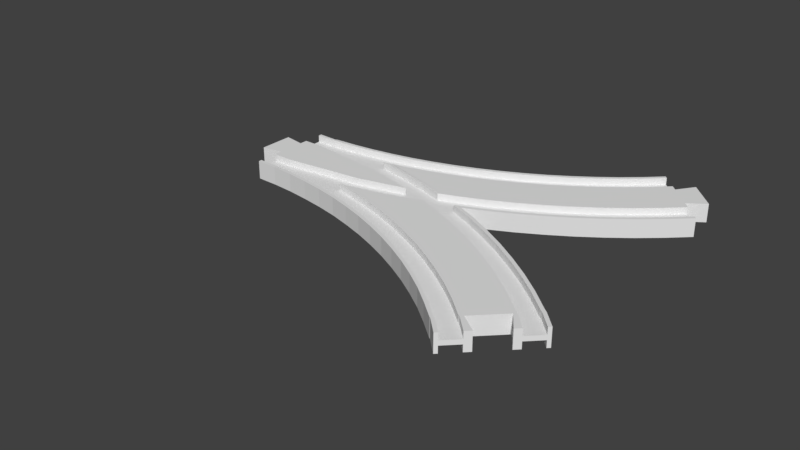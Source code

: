 # Source: eight_R.blend  (saved by Blender 2.78.0; exported with 4.5.12 LTS)
import bpy
from mathutils import Matrix  # noqa: F401  (used for matrix-valued properties, if any)

bpy.ops.wm.read_factory_settings(use_empty=True)
scene = bpy.context.scene
scene.name = 'Scene'

# ---- collections
col_collection_1 = bpy.data.collections.new('Collection 1'); scene.collection.children.link(col_collection_1)

# ---- world
world_world = bpy.data.worlds.new('World'); scene.world = world_world
world_world.color = (0.05088, 0.05088, 0.05088)
world_world.use_sun_shadow = False
world_world.sun_shadow_jitter_overblur = 0.0
world_world.cycles.sampling_method = 'MANUAL'

# ---- meshes
me_circle_005 = bpy.data.meshes.new('Circle.005')
me_circle_005.from_pydata([(88.1, -216.2, 1.0), (78.66, -219.9, 1.0), (78.66, -219.9, 4.0), (88.1, -216.2, 4.0), (86.29, -208.3, 1.0), (75.97, -212.3, 1.0), (88.36, -215.5, 1.0), (67.78, -223.4, 1.0), (67.78, -223.4, 4.0), (79.17, -221.3, 4.0), (87.37, -218.1, 4.0), (92.84, -205.4, 1.0), (86.29, -208.3, 4.0), (75.97, -212.3, 4.0), (65.46, -215.8, 1.0), (56.74, -226.5, 1.0), (56.74, -226.5, 4.0), (68.22, -224.9, 4.0), (92.84, -205.4, 4.0), (65.46, -215.8, 4.0), (79.02, -190.8, 4.0), (69.56, -194.4, 4.0), (54.79, -218.7, 1.0), (45.55, -229.0, 1.0), (45.55, -229.0, 4.0), (57.1, -228.0, 4.0), (79.17, -221.3, 0.0), (87.37, -218.1, 0.0), (88.29, -186.7, 4.0), (93.03, -205.0, 4.0), (54.79, -218.7, 4.0), (59.94, -197.6, 4.0), (79.02, -190.8, 1.0), (69.56, -194.4, 1.0), (43.99, -221.2, 1.0), (34.26, -231.0, 1.0), (34.26, -231.0, 4.0), (45.85, -230.5, 4.0), (68.22, -224.9, 0.0), (97.34, -182.1, 4.0), (88.29, -186.7, 1.0), (43.99, -221.2, 4.0), (50.17, -200.3, 4.0), (59.94, -197.6, 1.0), (75.96, -183.4, 1.0), (66.87, -186.9, 1.0), (33.09, -223.1, 1.0), (22.89, -232.4, 1.0), (22.89, -232.4, 4.0), (34.48, -232.5, 4.0), (57.1, -228.0, 0.0), (106.2, -177.1, 4.0), (97.34, -182.1, 1.0), (84.86, -179.4, 1.0), (33.09, -223.1, 4.0), (40.28, -202.5, 4.0), (50.17, -200.3, 1.0), (57.62, -189.9, 1.0), (75.96, -183.4, 4.0), (66.87, -186.9, 4.0), (22.1, -224.4, 1.0), (11.46, -233.2, 1.0), (11.46, -233.2, 4.0), (23.03, -233.9, 4.0), (45.85, -230.5, 0.0), (110.4, -174.4, 4.0), (110.1, -174.9, 4.0), (106.2, -177.1, 1.0), (93.57, -175.1, 1.0), (84.86, -179.4, 4.0), (22.1, -224.4, 4.0), (30.3, -204.3, 4.0), (40.28, -202.5, 1.0), (48.23, -192.5, 1.0), (57.62, -189.9, 4.0), (75.38, -182.0, 4.0), (66.36, -185.5, 4.0), (11.06, -225.2, 1.0), (9.0, -233.5, 1.0), (9.0, -233.5, 4.0), (11.53, -234.7, 4.0), (34.48, -232.5, 0.0), (110.4, -174.4, 1.0), (102.0, -170.2, 1.0), (93.57, -175.1, 4.0), (84.22, -178.1, 4.0), (11.06, -225.2, 4.0), (20.24, -205.5, 4.0), (30.3, -204.3, 1.0), (38.72, -194.7, 1.0), (48.23, -192.5, 4.0), (57.18, -188.5, 4.0), (9.0, -225.5, 1.0), (0.2499, -233.5, 1.0), (0.2499, -233.5, 4.0), (9.0, -235.0, 4.0), (23.03, -233.9, 0.0), (110.3, -165.0, 1.0), (102.0, -170.2, 4.0), (92.86, -173.7, 4.0), (9.0, -225.5, 4.0), (10.13, -206.2, 4.0), (20.24, -205.5, 1.0), (29.12, -196.3, 1.0), (38.72, -194.7, 4.0), (47.86, -191.1, 4.0), (75.38, -182.0, 0.0), (66.36, -185.5, 0.0), (0.25, -225.5, 1.0), (0.2499, -235.0, 4.0), (0.25, -225.5, 4.0), (0.25, -222.5, 4.0), (0.25, -222.5, 0.0), (0.2499, -235.0, 0.0), (11.53, -234.7, 0.0), (118.2, -159.4, 1.0), (116.7, -165.5, 1.0), (110.3, -165.0, 4.0), (101.3, -169.0, 4.0), (84.22, -178.1, 0.0), (9.0, -206.5, 4.0), (9.25, -208.0, 4.0), (9.25, -224.0, 4.0), (10.13, -206.2, 1.0), (19.45, -197.5, 1.0), (29.12, -196.3, 4.0), (38.43, -193.2, 4.0), (57.18, -188.5, 0.0), (9.0, -235.0, 0.0), (9.25, -224.0, 0.0), (125.9, -153.4, 1.0), (118.2, -159.4, 4.0), (109.4, -163.8, 4.0), (92.86, -173.7, 0.0), (9.0, -206.5, 1.0), (0.25, -206.5, 4.0), (0.25, -209.5, 4.0), (9.25, -208.0, 0.0), (9.739, -198.2, 1.0), (19.45, -197.5, 4.0), (28.9, -194.9, 4.0), (47.86, -191.1, 0.0), (127.6, -151.9, 1.0), (125.9, -153.4, 4.0), (117.3, -158.2, 4.0), (101.3, -169.0, 0.0), (9.0, -198.5, 1.0), (0.25, -206.5, 1.0), (0.25, -198.5, 1.0), (0.25, -198.5, 4.0), (0.25, -197.0, 4.0), (0.25, -197.0, 0.0), (0.25, -209.5, 0.0), (9.739, -198.2, 4.0), (19.31, -196.0, 4.0), (38.43, -193.2, 0.0), (127.6, -151.9, 4.0), (125.0, -152.3, 4.0), (109.4, -163.8, 0.0), (9.0, -198.5, 4.0), (9.0, -197.0, 4.0), (9.0, -197.0, 0.0), (9.665, -196.8, 4.0), (28.9, -194.9, 0.0), (132.3, -146.0, 4.0), (131.3, -147.7, 4.0), (117.3, -158.2, 0.0), (9.665, -196.8, 0.0), (19.31, -196.0, 0.0), (139.1, -139.5, 4.0), (132.9, -145.7, 4.0), (139.1, -139.5, 4.0), (125.0, -152.3, 0.0), (139.1, -139.5, 0.0), (139.1, -139.5, 0.0), (132.3, -146.0, 0.0)], [], [(0, 1, 2, 3), (1, 7, 8, 2), (5, 4, 12, 13), (7, 15, 16, 8), (18, 12, 4, 11), (14, 5, 13, 19), (15, 23, 24, 16), (2, 8, 16, 24, 36, 48, 62, 79, 94, 109, 95, 80, 63, 49, 37, 25, 17, 9, 10, 3), (166, 158, 132, 144), (22, 14, 19, 30), (114, 96, 63, 80), (32, 33, 21, 20), (23, 35, 36, 24), (162, 160, 150, 149, 159, 153, 139, 125, 104, 90, 74, 59, 58, 69, 84, 98, 117, 131, 143, 156, 165, 170, 171, 169, 164, 157, 144, 132, 118, 99, 85, 75, 76, 91, 105, 126, 140, 154), (40, 32, 20, 28), (34, 22, 30, 41), (55, 71, 87, 101, 120, 135, 136, 121, 122, 111, 110, 100, 86, 70, 54, 41, 30, 19, 13, 12, 18, 29, 66, 65, 51, 39, 28, 20, 21, 31, 42), (33, 43, 31, 21), (133, 119, 85, 99), (35, 47, 48, 36), (9, 26, 27, 10), (52, 40, 28, 39), (46, 34, 41, 54), (43, 56, 42, 31), (145, 133, 99, 118), (45, 44, 58, 59), (47, 61, 62, 48), (50, 38, 17, 25), (155, 163, 140, 126), (67, 52, 39, 51), (44, 53, 69, 58), (60, 46, 54, 70), (56, 72, 55, 42), (95, 109, 113, 128), (57, 45, 59, 74), (172, 166, 144, 157), (61, 78, 79, 62), (77, 92, 108, 93, 78, 61, 47, 35, 23, 15, 7, 1, 0, 6, 11, 4, 5, 14, 22, 34, 46, 60), (82, 67, 51, 65), (53, 68, 84, 69), (77, 60, 70, 86), (64, 50, 25, 37), (72, 88, 71, 55), (73, 57, 74, 90), (119, 106, 75, 85), (78, 93, 94, 79), (68, 83, 98, 84), (175, 172, 157, 164), (92, 77, 86, 100), (88, 102, 87, 71), (89, 73, 90, 104), (109, 94, 93, 108, 110, 111, 112, 113), (83, 97, 117, 98), (127, 141, 105, 91), (108, 92, 100, 110), (102, 123, 101, 87), (103, 89, 104, 125), (107, 127, 91, 76), (141, 155, 126, 105), (106, 107, 76, 75), (111, 122, 129, 112), (97, 115, 131, 117), (163, 168, 154, 140), (123, 134, 120, 101), (122, 121, 137, 129), (124, 103, 125, 139), (38, 26, 9, 17), (115, 130, 143, 131), (81, 64, 37, 49), (167, 161, 160, 162), (134, 147, 135, 120), (135, 147, 148, 149, 150, 151, 152, 136), (121, 136, 152, 137), (138, 124, 139, 153), (156, 143, 130, 142), (161, 151, 150, 160), (89, 103, 124, 138, 146, 148, 147, 134, 123, 102, 88, 72, 56, 43, 33, 32, 40, 52, 67, 82, 116, 142, 130, 115, 97, 83, 68, 53, 44, 45, 57, 73), (146, 138, 153, 159), (148, 146, 159, 149), (174, 175, 164, 169), (128, 114, 80, 95), (158, 145, 118, 132), (96, 81, 49, 63), (173, 174, 169, 171), (168, 167, 162, 154)])
me_circle_005.use_remesh_preserve_volume = False
me_circle_005.use_remesh_preserve_attributes = False
me_circle_005.use_mirror_vertex_groups = False
me_circle_005.update()
me_circle_003 = bpy.data.meshes.new('Circle.003')
me_circle_003.from_pydata([(88.64, -1.526e-05, 1.0), (90.59, -0.8204, 1.0), (90.59, -0.8204, 4.0), (88.64, -1.526e-05, 4.0), (88.64, 0.0, 1.0), (88.64, 0.0, 4.0), (64.69, 0.0, 1.0), (43.99, -5.164, 1.0), (9.0, -9.497, 1.0), (0.25, -9.497, 1.0), (0.25, -17.51, 1.0), (0.25, -17.51, 1.0), (9.74, -17.75, 1.0), (17.19, -18.3, 1.0), (34.48, -16.46, 1.0), (45.24, -14.59, 1.0), (41.42, -13.73, 1.0), (45.55, -13.01, 1.0), (56.74, -10.5, 1.0), (67.78, -7.445, 1.0), (77.44, -4.253, 1.0), (79.61, -5.091, 1.0), (92.44, 0.0, 4.0), (64.69, 0.0, 4.0), (43.99, -5.164, 4.0), (9.0, -9.497, 4.0), (0.25, -9.497, 4.0), (0.25, -19.0, 4.0), (0.25, -17.51, 4.0), (0.25, -19.0, 0.0), (0.25, -17.51, 4.0), (9.74, -17.75, 4.0), (34.48, -16.46, 0.0), (45.24, -14.59, 4.0), (41.42, -13.73, 4.0), (45.55, -13.01, 4.0), (56.74, -10.5, 4.0), (67.78, -7.445, 4.0), (77.44, -4.253, 4.0), (79.61, -5.091, 4.0), (79.17, -5.263, 0.0), (92.44, 0.0, 0.0), (-8.75, 0.0, 4.0), (-8.75, -7.5, 4.0), (0.25, -6.0, 4.0), (9.0, -19.0, 0.0), (9.0, -19.0, 4.0), (17.19, -18.3, 4.0), (0.25, -6.0, 0.0), (57.1, -11.96, 0.0), (79.17, -5.263, 4.0), (-8.75, 0.0, 0.0), (-8.75, -7.5, 0.0)], [], [(0, 1, 2, 3), (4, 0, 3, 5), (6, 7, 8, 9, 10, 11, 12, 13, 14, 15, 16, 17, 18, 19, 20, 21, 1, 0, 4), (2, 1, 21, 39, 50, 40, 41, 22), (5, 3, 2, 22), (7, 6, 23, 24), (7, 24, 25, 8), (9, 8, 25, 26), (30, 31, 47, 13, 12, 11, 10, 28), (14, 13, 47, 46, 45, 32), (14, 32, 40, 50, 33, 15), (16, 15, 33, 34), (34, 35, 17, 16), (36, 37, 38, 20, 19, 18, 17, 35), (21, 20, 38, 39), (42, 43, 44, 26, 25, 24, 23), (45, 46, 27, 29), (46, 47, 31, 30, 28, 27), (37, 36, 35, 34, 33, 50, 39, 38), (51, 52, 43, 42), (44, 43, 52, 48), (49, 32, 40), (26, 44, 48, 29, 27, 28, 10, 9)])
me_circle_003.use_remesh_preserve_volume = False
me_circle_003.use_remesh_preserve_attributes = False
me_circle_003.use_mirror_vertex_groups = False
me_circle_003.update()
me_circle = bpy.data.meshes.new('Circle')
me_circle.from_pydata([(100.5, 3.562, 0.0), (110.8, 8.748, 0.0), (120.8, 14.43, 0.0), (130.6, 20.6, 0.0), (140.0, 27.25, 0.0), (149.1, 34.34, 0.0), (157.8, 41.88, 0.0), (166.0, 49.65, 0.0), (66.36, 30.53, 0.0), (75.38, 34.01, 0.0), (84.22, 37.92, 0.0), (92.86, 42.27, 0.0), (101.3, 47.04, 0.0), (109.4, 52.21, 0.0), (117.3, 57.78, 0.0), (125.0, 63.73, 0.0), (132.3, 70.04, 0.0), (139.1, 76.53, 0.0), (156.8, 42.99, 4.0), (164.9, 50.71, 4.0), (156.8, 42.99, 1.0), (99.83, 4.919, 1.0), (110.1, 10.07, 1.0), (120.0, 15.72, 1.0), (129.7, 21.85, 1.0), (139.1, 28.45, 1.0), (148.1, 35.5, 1.0), (164.9, 50.71, 1.0), (86.29, 7.668, 1.0), (96.41, 12.15, 1.0), (106.3, 17.13, 1.0), (115.9, 22.58, 1.0), (125.3, 28.51, 1.0), (134.3, 34.88, 1.0), (143.1, 41.69, 1.0), (151.4, 48.92, 1.0), (159.3, 56.37, 1.0), (69.56, 21.58, 1.0), (79.02, 25.23, 1.0), (88.29, 29.33, 1.0), (97.34, 33.89, 1.0), (106.2, 38.89, 1.0), (114.7, 44.31, 1.0), (123.0, 50.14, 1.0), (131.0, 56.38, 1.0), (138.7, 63.0, 1.0), (145.8, 69.81, 1.0), (66.87, 29.11, 1.0), (75.96, 32.62, 1.0), (84.86, 36.57, 1.0), (93.57, 40.95, 1.0), (102.0, 45.75, 1.0), (110.3, 50.96, 1.0), (118.2, 56.57, 1.0), (125.9, 62.57, 1.0), (133.3, 68.93, 1.0), (140.2, 75.47, 1.0), (99.83, 4.919, 4.0), (110.1, 10.07, 4.0), (120.0, 15.72, 4.0), (129.7, 21.85, 4.0), (139.1, 28.45, 4.0), (148.1, 35.5, 4.0), (100.5, 3.562, 4.0), (110.8, 8.748, 4.0), (120.8, 14.43, 4.0), (130.6, 20.6, 4.0), (140.0, 27.25, 4.0), (149.1, 34.34, 4.0), (157.8, 41.88, 4.0), (166.0, 49.65, 4.0), (86.29, 7.668, 4.0), (96.41, 12.15, 4.0), (106.3, 17.13, 4.0), (115.9, 22.58, 4.0), (125.3, 28.51, 4.0), (134.3, 34.88, 4.0), (143.1, 41.69, 4.0), (151.4, 48.92, 4.0), (159.3, 56.37, 4.0), (69.56, 21.58, 4.0), (79.02, 25.23, 4.0), (88.29, 29.33, 4.0), (97.34, 33.89, 4.0), (106.2, 38.89, 4.0), (114.7, 44.31, 4.0), (123.0, 50.14, 4.0), (131.0, 56.38, 4.0), (138.7, 63.0, 4.0), (145.8, 69.81, 4.0), (66.87, 29.11, 4.0), (75.96, 32.62, 4.0), (84.86, 36.57, 4.0), (93.57, 40.95, 4.0), (102.0, 45.75, 4.0), (110.3, 50.96, 4.0), (118.2, 56.57, 4.0), (125.9, 62.57, 4.0), (133.3, 68.93, 4.0), (140.2, 75.47, 4.0), (66.36, 30.53, 4.0), (75.38, 34.01, 4.0), (84.22, 37.92, 4.0), (92.86, 42.27, 4.0), (101.3, 47.04, 4.0), (109.4, 52.21, 4.0), (117.3, 57.78, 4.0), (125.0, 63.73, 4.0), (132.3, 70.04, 4.0), (139.1, 76.53, 4.0), (164.2, 64.15, 4.0), (153.3, 75.11, 4.0), (156.8, 58.85, 4.0), (148.0, 67.68, 4.0), (164.2, 64.15, 0.0), (153.3, 75.11, 0.0), (156.8, 58.85, 0.0), (148.0, 67.68, 0.0), (0.25, 19.01, 0.0), (9.665, 19.25, 0.0), (19.31, 19.96, 0.0), (28.9, 21.14, 0.0), (38.43, 22.8, 0.0), (47.86, 24.91, 0.0), (57.18, 27.49, 0.0), (50.17, 15.7, 1.0), (59.94, 18.4, 1.0), (19.45, 18.47, 1.0), (29.12, 19.66, 1.0), (38.72, 21.32, 1.0), (48.23, 23.46, 1.0), (57.62, 26.06, 1.0), (50.17, 15.7, 4.0), (59.94, 18.4, 4.0), (19.45, 18.47, 4.0), (29.12, 19.66, 4.0), (38.72, 21.32, 4.0), (48.23, 23.46, 4.0), (57.62, 26.06, 4.0), (0.25, 19.01, 4.0), (9.665, 19.25, 4.0), (19.31, 19.96, 4.0), (28.9, 21.14, 4.0), (38.43, 22.8, 4.0), (47.86, 24.91, 4.0), (57.18, 27.49, 4.0), (9.0, 19.01, 0.0), (9.0, 19.01, 4.0), (11.53, 18.72, 4.0), (0.25, 19.0, 4.0), (0.25, 19.0, 3.977), (0.25, 19.0, 0.0), (79.17, 5.263, 4.0), (79.61, 5.091, 4.0), (79.61, 5.091, 1.0), (89.93, 1.111, 1.0), (45.85, 14.48, 4.0), (45.24, 14.59, 4.0), (45.24, 14.59, 1.0), (34.48, 16.46, 1.0), (17.19, 18.3, 4.0), (17.19, 18.3, 1.0), (0.25, 19.0, 0.0), (90.59, 0.8204, 1.0), (92.44, 6.02e-06, 4.0), (92.44, 6.199e-06, 0.0), (90.59, 0.8204, 4.0)], [], [(20, 26, 62, 18), (26, 25, 61, 62), (25, 24, 60, 61), (24, 23, 59, 60), (23, 22, 58, 59), (22, 21, 57, 58), (21, 163, 166, 57), (15, 107, 108, 16), (10, 102, 103, 11), (12, 104, 105, 13), (38, 37, 80, 81), (35, 36, 79, 78), (34, 35, 78, 77), (33, 34, 77, 76), (32, 33, 76, 75), (31, 32, 75, 74), (30, 31, 74, 73), (29, 30, 73, 72), (28, 29, 72, 71), (124, 145, 100, 8), (55, 56, 99, 98), (54, 55, 98, 97), (53, 54, 97, 96), (52, 53, 96, 95), (51, 52, 95, 94), (50, 51, 94, 93), (49, 50, 93, 92), (48, 49, 92, 91), (47, 48, 91, 90), (130, 129, 128, 127, 161, 159, 158, 125, 126, 37, 38, 39, 40, 41, 42, 43, 44, 45, 46, 56, 55, 54, 53, 52, 51, 50, 49, 48, 47, 131), (118, 139, 147, 146), (6, 69, 68, 5), (13, 105, 106, 14), (4, 67, 66, 3), (11, 103, 104, 12), (7, 70, 69, 6), (122, 143, 144, 123), (120, 141, 142, 121), (20, 18, 19, 27), (2, 65, 64, 1), (14, 106, 107, 15), (8, 100, 101, 9), (9, 101, 102, 10), (80, 133, 132, 157, 156, 152, 153, 71, 72, 73, 74, 75, 76, 77, 78, 79, 112, 110, 111, 113, 89, 88, 87, 86, 85, 84, 83, 82, 81), (16, 108, 109, 17), (39, 38, 81, 82), (40, 39, 82, 83), (41, 40, 83, 84), (42, 41, 84, 85), (43, 42, 85, 86), (44, 43, 86, 87), (45, 44, 87, 88), (46, 45, 88, 89), (164, 165, 0, 63), (34, 33, 32, 31, 30, 29, 28, 154, 155, 163, 21, 22, 23, 24, 25, 26, 20, 27, 36, 35), (112, 116, 114, 110), (111, 115, 117, 113), (110, 114, 115, 111), (46, 89, 113, 117, 17, 109, 99, 56), (27, 19, 70, 7, 116, 112, 79, 36), (37, 126, 133, 80), (126, 125, 132, 133), (125, 158, 157, 132), (119, 140, 141, 120), (131, 47, 90, 138), (130, 131, 138, 137), (129, 130, 137, 136), (128, 129, 136, 135), (127, 128, 135, 134), (123, 144, 145, 124), (5, 68, 67, 4), (3, 66, 65, 2), (103, 102, 101, 100, 145, 144, 143, 142, 141, 140, 147, 139, 149, 148, 160, 134, 135, 136, 137, 138, 90, 91, 92, 93, 94, 95, 96, 97, 98, 99, 109, 108, 107, 106, 105, 104), (119, 146, 147, 140), (60, 59, 58, 57, 166, 164, 63, 64, 65, 66, 67, 68, 69, 70, 19, 18, 62, 61), (1, 64, 63, 0), (153, 154, 28, 71), (151, 150, 149, 139, 118, 162), (160, 161, 127, 134), (121, 142, 143, 122)])
me_circle.use_remesh_preserve_volume = False
me_circle.use_remesh_preserve_attributes = False
me_circle.use_mirror_vertex_groups = False
me_circle.update()

# ---- objects
ob_eight_r_b = bpy.data.objects.new('eight_R_b', me_circle_005)
ob_eight_r_ab = bpy.data.objects.new('eight_R_ab', me_circle_003)
ob_eight_r_a = bpy.data.objects.new('eight_R_a', me_circle)

# ---- transforms, parenting, visibility, modifiers, constraints
ob_eight_r_b.location = (0.0, -216.0, 0.0)
ob_eight_r_b.rotation_euler = (0.0, 0.0, 2.356)
ob_eight_r_b.lineart.crease_threshold = 0.0
_m = ob_eight_r_b.modifiers.new('Mirror', 'MIRROR')
_m.use_axis = (False, False, True)
ob_eight_r_ab.location = (0.0, 0.0, 0.0)
ob_eight_r_ab.lineart.crease_threshold = 0.0
_m = ob_eight_r_ab.modifiers.new('Mirror', 'MIRROR')
_m.use_axis = (False, True, True)
ob_eight_r_a.location = (0.0, 0.0, 0.0)
ob_eight_r_a.lineart.crease_threshold = 0.0
_m = ob_eight_r_a.modifiers.new('Mirror', 'MIRROR')
_m.use_axis = (False, False, True)

# ---- collection membership
col_collection_1.objects.link(ob_eight_r_b)
col_collection_1.objects.link(ob_eight_r_ab)
col_collection_1.objects.link(ob_eight_r_a)

# ---- scene / render settings (as saved in the file)
scene.frame_start = 1; scene.frame_end = 250; scene.frame_set(11)
scene.render.engine = 'BLENDER_EEVEE_NEXT'
scene.render.resolution_percentage = 50
scene.render.dither_intensity = 0.0
scene.cycles.use_denoising = False
scene.cycles.samples = 128
scene.cycles.sampling_pattern = 'TABULATED_SOBOL'
scene.cycles.light_sampling_threshold = 0.0
scene.cycles.use_adaptive_sampling = False
scene.cycles.use_light_tree = False
scene.cycles.blur_glossy = 0.0
scene.cycles.sample_clamp_indirect = 0.0
scene.view_settings.view_transform = 'Standard'
scene.unit_settings.scale_length = 0.001
bpy.context.view_layer.update()

# ---- added for rendering (the .blend has no active camera and no usable light): camera, sun
cam_auto = bpy.data.cameras.new('AutoCamera')
cam_auto.lens = 50.0
cam_auto.sensor_width = 36.0
cam_auto.clip_end = 4238.38
ob_auto_camera = bpy.data.objects.new('AutoCamera', cam_auto)
scene.collection.objects.link(ob_auto_camera)
ob_auto_camera.location = (320.126, -310.141, 193.203)
ob_auto_camera.rotation_euler = (1.09748, -7.21219e-08, 0.694738)
scene.camera = ob_auto_camera
light_auto_sun = bpy.data.lights.new('AutoSun', 'SUN')
light_auto_sun.energy = 3.0
light_auto_sun.angle = 0.0523599
ob_auto_sun = bpy.data.objects.new('AutoSun', light_auto_sun)
scene.collection.objects.link(ob_auto_sun)
ob_auto_sun.rotation_euler = (0.872665, 0.174533, 0.523599)
bpy.context.view_layer.update()
